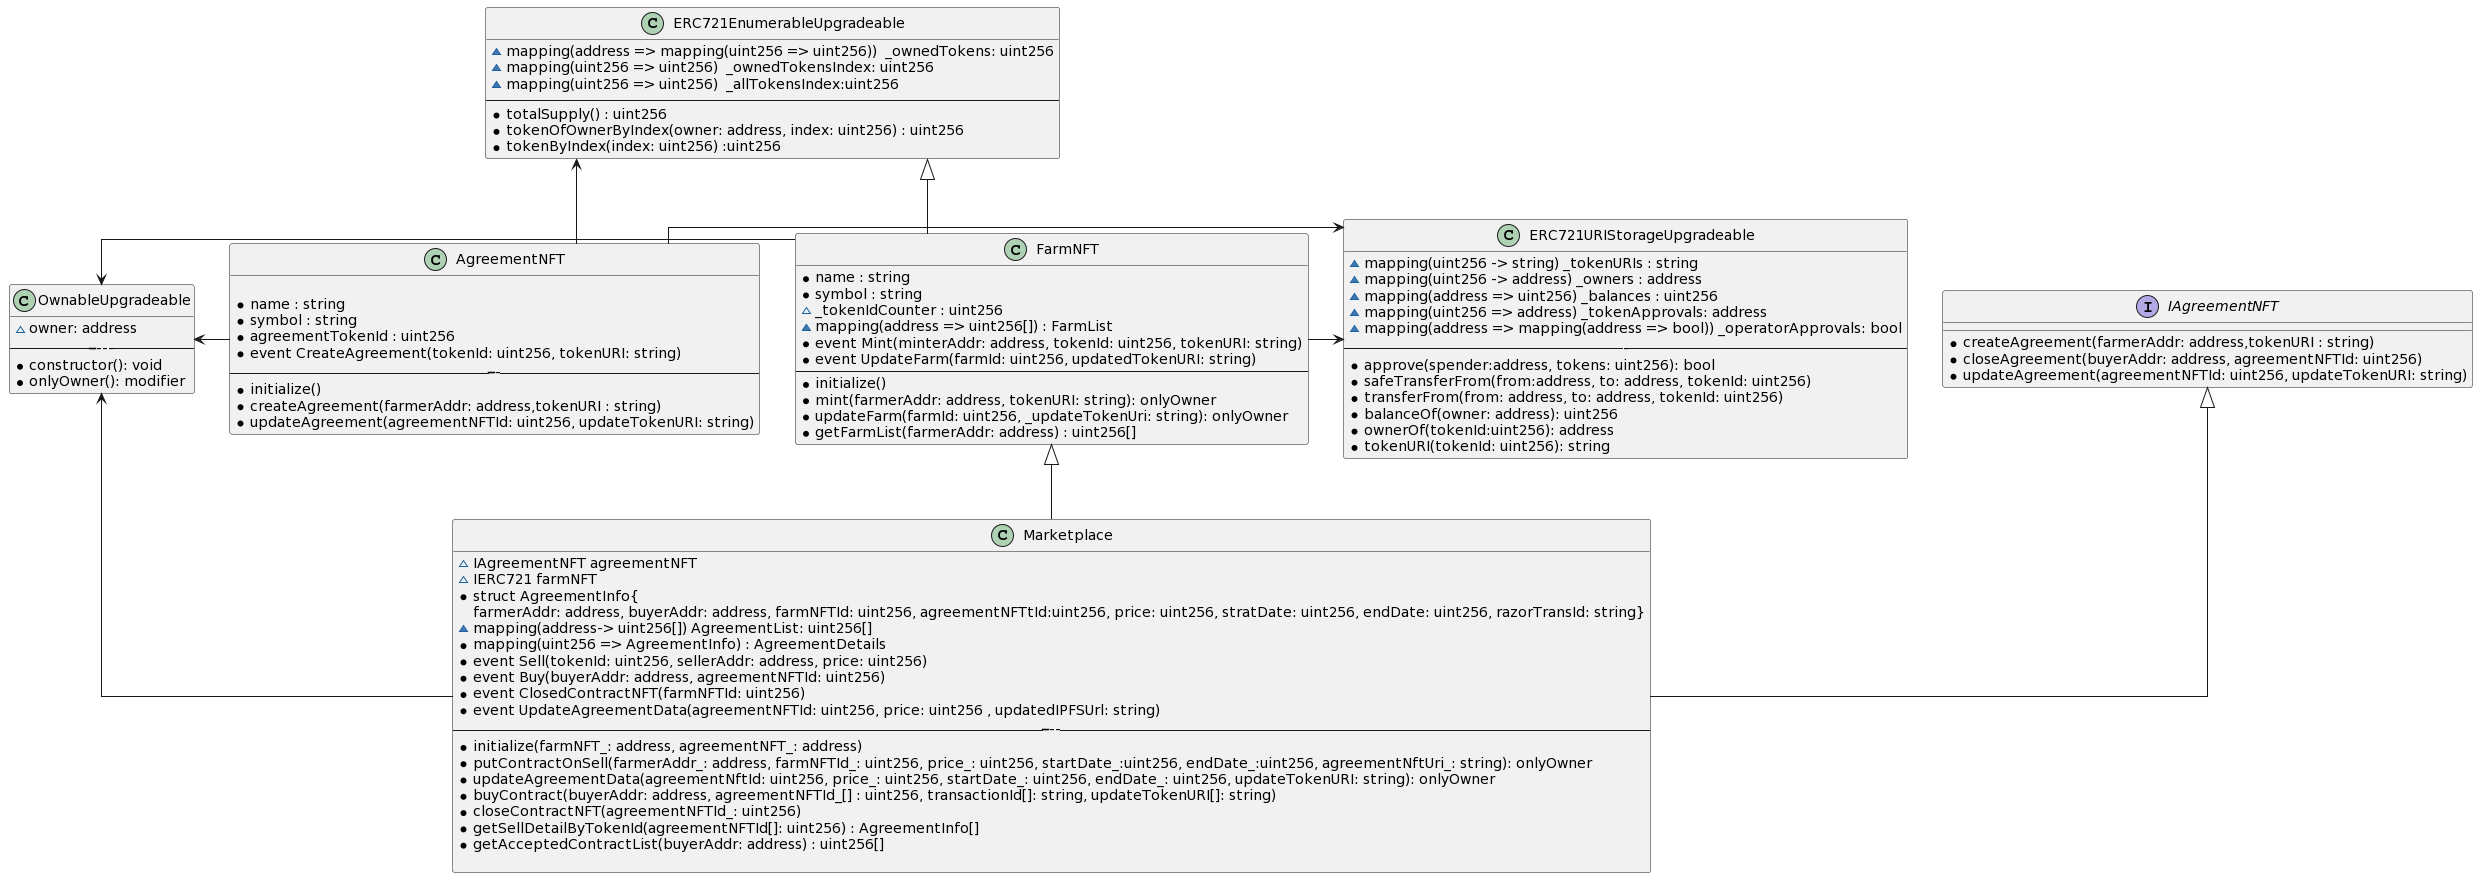

The diagram above was rendered by PlantUML. Its source (embedded in the PNG):
@startuml
skinparam linetype polyline
skinparam linetype ortho
skinparam groupInheritance 1


interface IAgreementNFT{
*createAgreement(farmerAddr: address,tokenURI : string)
*closeAgreement(buyerAddr: address, agreementNFTId: uint256)
*updateAgreement(agreementNFTId: uint256, updateTokenURI: string)

}

class OwnableUpgradeable{
~owner: address
------------
*constructor(): void
*onlyOwner(): modifier
}

class ERC721EnumerableUpgradeable{
~mapping(address => mapping(uint256 => uint256))  _ownedTokens: uint256
~mapping(uint256 => uint256)  _ownedTokensIndex: uint256
~mapping(uint256 => uint256)  _allTokensIndex:uint256
--------
*totalSupply() : uint256
*tokenOfOwnerByIndex(owner: address, index: uint256) : uint256
*tokenByIndex(index: uint256) :uint256
}

class ERC721URIStorageUpgradeable{
~mapping(uint256 -> string) _tokenURIs : string
~mapping(uint256 -> address) _owners : address
~mapping(address => uint256) _balances : uint256
~mapping(uint256 => address) _tokenApprovals: address
~mapping(address => mapping(address => bool)) _operatorApprovals: bool
-----
*approve(spender:address, tokens: uint256): bool
*safeTransferFrom(from:address, to: address, tokenId: uint256)
*transferFrom(from: address, to: address, tokenId: uint256)
*balanceOf(owner: address): uint256
*ownerOf(tokenId:uint256): address
*tokenURI(tokenId: uint256): string
}

class FarmNFT{
*name : string
*symbol : string
~_tokenIdCounter : uint256
~mapping(address => uint256[]) : FarmList
* event Mint(minterAddr: address, tokenId: uint256, tokenURI: string)
* event UpdateFarm(farmId: uint256, updatedTokenURI: string)
--
*initialize()
*mint(farmerAddr: address, tokenURI: string): onlyOwner
*updateFarm(farmId: uint256, _updateTokenUri: string): onlyOwner
*getFarmList(farmerAddr: address) : uint256[]
}


class AgreementNFT{

*name : string
*symbol : string
*agreementTokenId : uint256
*event CreateAgreement(tokenId: uint256, tokenURI: string)
----------
*initialize()
*createAgreement(farmerAddr: address,tokenURI : string)
*updateAgreement(agreementNFTId: uint256, updateTokenURI: string) 
}

class Marketplace{
~ IAgreementNFT agreementNFT
~ IERC721 farmNFT
*struct AgreementInfo{
farmerAddr: address, buyerAddr: address, farmNFTId: uint256, agreementNFTtId:uint256, price: uint256, stratDate: uint256, endDate: uint256, razorTransId: string}
~mapping(address-> uint256[]) AgreementList: uint256[]
*mapping(uint256 => AgreementInfo) : AgreementDetails
*event Sell(tokenId: uint256, sellerAddr: address, price: uint256)
*event Buy(buyerAddr: address, agreementNFTId: uint256)
*event ClosedContractNFT(farmNFTId: uint256)
*event UpdateAgreementData(agreementNFTId: uint256, price: uint256 , updatedIPFSUrl: string)
-----------
*initialize(farmNFT_: address, agreementNFT_: address)
*putContractOnSell(farmerAddr_: address, farmNFTId_: uint256, price_: uint256, startDate_:uint256, endDate_:uint256, agreementNftUri_: string): onlyOwner
*updateAgreementData(agreementNftId: uint256, price_: uint256, startDate_: uint256, endDate_: uint256, updateTokenURI: string): onlyOwner
*buyContract(buyerAddr: address, agreementNFTId_[] : uint256, transactionId[]: string, updateTokenURI[]: string)
*closeContractNFT(agreementNFTId_: uint256)
*getSellDetailByTokenId(agreementNFTId[]: uint256) : AgreementInfo[]
*getAcceptedContractList(buyerAddr: address) : uint256[]

}
 



FarmNFT -right-> ERC721URIStorageUpgradeable
AgreementNFT -> ERC721URIStorageUpgradeable

OwnableUpgradeable <- Marketplace
OwnableUpgradeable <- FarmNFT
OwnableUpgradeable <- AgreementNFT
FarmNFT <|-- Marketplace
IAgreementNFT <|-- Marketplace


ERC721EnumerableUpgradeable <- AgreementNFT
ERC721EnumerableUpgradeable<|-- FarmNFT
@enduml